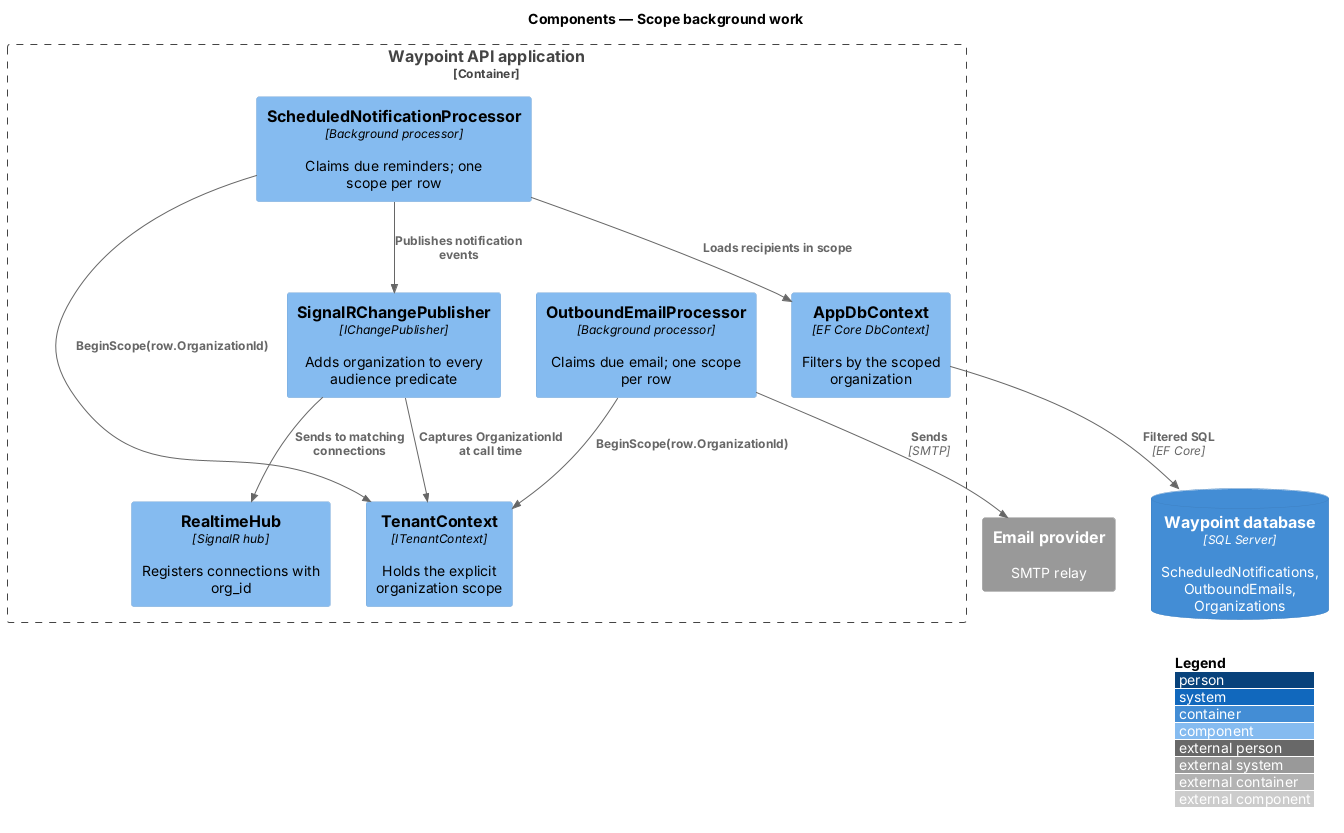

The diagram above was rendered by PlantUML. Its source (embedded in the PNG):
@startuml
!include <C4/C4_Component>
LAYOUT_WITH_LEGEND()
title Components — Scope background work


Container_Boundary(api, "Waypoint API application") {
  Component(snp, "ScheduledNotificationProcessor", "Background processor", "Claims due reminders; one scope per row")
  Component(oep, "OutboundEmailProcessor", "Background processor", "Claims due email; one scope per row")
  Component(tenant, "TenantContext", "ITenantContext", "Holds the explicit organization scope")
  Component(ctx, "AppDbContext", "EF Core DbContext", "Filters by the scoped organization")
  Component(pub, "SignalRChangePublisher", "IChangePublisher", "Adds organization to every audience predicate")
  Component(hub, "RealtimeHub", "SignalR hub", "Registers connections with org_id")
}
ContainerDb(db, "Waypoint database", "SQL Server", "ScheduledNotifications, OutboundEmails, Organizations")
System_Ext(email, "Email provider", "SMTP relay")
Rel(snp, tenant, "BeginScope(row.OrganizationId)")
Rel(oep, tenant, "BeginScope(row.OrganizationId)")
Rel(snp, ctx, "Loads recipients in scope")
Rel(oep, email, "Sends", "SMTP")
Rel(snp, pub, "Publishes notification events")
Rel(pub, tenant, "Captures OrganizationId at call time")
Rel(pub, hub, "Sends to matching connections")
Rel(ctx, db, "Filtered SQL", "EF Core")

@enduml